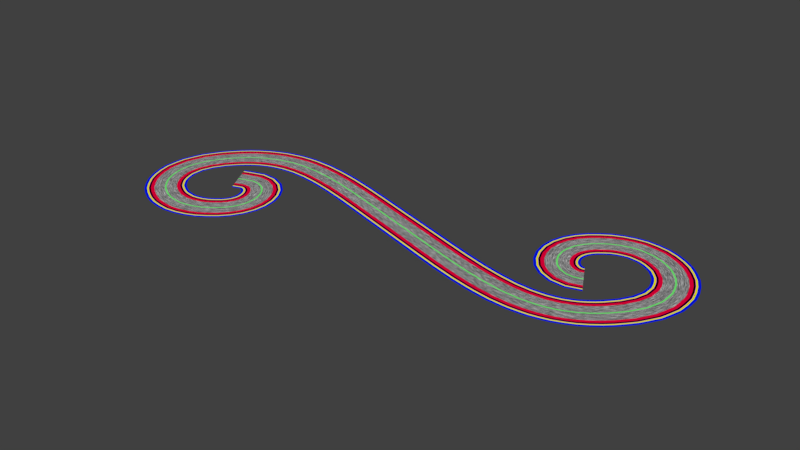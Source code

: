 # Source: materials.blend  (saved by Blender 2.79.0; exported with 4.5.12 LTS)
import bpy
from mathutils import Matrix  # noqa: F401  (used for matrix-valued properties, if any)

bpy.ops.wm.read_factory_settings(use_empty=True)
scene = bpy.context.scene
scene.name = 'Scene'

# ---- collections
col_collection_1 = bpy.data.collections.new('Collection 1'); scene.collection.children.link(col_collection_1)
col_collection_2 = bpy.data.collections.new('Collection 2'); scene.collection.children.link(col_collection_2)
col_collection_3 = bpy.data.collections.new('Collection 3'); scene.collection.children.link(col_collection_3)
col_collection_4 = bpy.data.collections.new('Collection 4'); scene.collection.children.link(col_collection_4)
col_collection_5 = bpy.data.collections.new('Collection 5'); scene.collection.children.link(col_collection_5)
col_collection_6 = bpy.data.collections.new('Collection 6'); scene.collection.children.link(col_collection_6)
col_collection_7 = bpy.data.collections.new('Collection 7'); scene.collection.children.link(col_collection_7)
col_collection_8 = bpy.data.collections.new('Collection 8'); scene.collection.children.link(col_collection_8)
col_collection_9 = bpy.data.collections.new('Collection 9'); scene.collection.children.link(col_collection_9)
col_collection_10 = bpy.data.collections.new('Collection 10'); scene.collection.children.link(col_collection_10)
col_collection_11 = bpy.data.collections.new('Collection 11'); scene.collection.children.link(col_collection_11)
col_collection_12 = bpy.data.collections.new('Collection 12'); scene.collection.children.link(col_collection_12)
col_collection_13 = bpy.data.collections.new('Collection 13'); scene.collection.children.link(col_collection_13)
col_collection_14 = bpy.data.collections.new('Collection 14'); scene.collection.children.link(col_collection_14)
col_collection_15 = bpy.data.collections.new('Collection 15'); scene.collection.children.link(col_collection_15)
col_collection_16 = bpy.data.collections.new('Collection 16'); scene.collection.children.link(col_collection_16)
col_collection_17 = bpy.data.collections.new('Collection 17'); scene.collection.children.link(col_collection_17)
col_collection_18 = bpy.data.collections.new('Collection 18'); scene.collection.children.link(col_collection_18)
col_collection_19 = bpy.data.collections.new('Collection 19'); scene.collection.children.link(col_collection_19)
col_collection_20 = bpy.data.collections.new('Collection 20'); scene.collection.children.link(col_collection_20)

# ---- materials (node trees are filled in below, after node groups)
mat_sidewalkmaterial = bpy.data.materials.new('sidewalkMaterial')
mat_sidewalkmaterial.alpha_threshold = 0.0
mat_sidewalkmaterial.roughness = 0.5
mat_greenwaymaterial = bpy.data.materials.new('greenwayMaterial')
mat_greenwaymaterial.alpha_threshold = 0.0
mat_greenwaymaterial.roughness = 0.5
mat_guttermaterial = bpy.data.materials.new('gutterMaterial')
mat_guttermaterial.alpha_threshold = 0.0
mat_guttermaterial.roughness = 0.5
mat_bikematerial = bpy.data.materials.new('bikeMaterial')
mat_bikematerial.alpha_threshold = 0.0
mat_bikematerial.roughness = 0.5
mat_shouldermaterial = bpy.data.materials.new('shoulderMaterial')
mat_shouldermaterial.alpha_threshold = 0.0
mat_shouldermaterial.roughness = 0.5
mat_lanesmaterial = bpy.data.materials.new('lanesMaterial')
mat_lanesmaterial.alpha_threshold = 0.0
mat_lanesmaterial.roughness = 0.5
mat_dividermaterial = bpy.data.materials.new('dividerMaterial')
mat_dividermaterial.alpha_threshold = 0.0
mat_dividermaterial.roughness = 0.5

# ---- material node trees
mat_sidewalkmaterial.use_nodes = True; mat_sidewalkmaterial.node_tree.nodes.clear()
_N = mat_sidewalkmaterial.node_tree.nodes; _L = mat_sidewalkmaterial.node_tree.links
n0 = _N.new('ShaderNodeOutputMaterial'); n0.name = 'Material Output'; n0.location = (300, 300)
n1 = _N.new('ShaderNodeBsdfDiffuse'); n1.name = 'Diffuse BSDF'; n1.location = (10, 300)
n1.inputs[0].default_value = (0.0, 0.009324, 0.916, 1.0)
_L.new(n1.outputs[0], n0.inputs[0])
n0.is_active_output = True
mat_greenwaymaterial.use_nodes = True; mat_greenwaymaterial.node_tree.nodes.clear()
_N = mat_greenwaymaterial.node_tree.nodes; _L = mat_greenwaymaterial.node_tree.links
n0 = _N.new('ShaderNodeOutputMaterial'); n0.name = 'Material Output'; n0.location = (300, 300)
n1 = _N.new('ShaderNodeBsdfDiffuse'); n1.name = 'Diffuse BSDF'; n1.location = (10, 300)
n1.inputs[0].default_value = (0.9927, 0.9636, 0.0, 1.0)
_L.new(n1.outputs[0], n0.inputs[0])
n0.is_active_output = True
mat_guttermaterial.use_nodes = True; mat_guttermaterial.node_tree.nodes.clear()
_N = mat_guttermaterial.node_tree.nodes; _L = mat_guttermaterial.node_tree.links
n0 = _N.new('ShaderNodeOutputMaterial'); n0.name = 'Material Output'; n0.location = (300, 300)
n1 = _N.new('ShaderNodeBsdfDiffuse'); n1.name = 'Diffuse BSDF'; n1.location = (10, 300)
n1.inputs[0].default_value = (0.7282, 0.0, 0.8361, 1.0)
_L.new(n1.outputs[0], n0.inputs[0])
n0.is_active_output = True
mat_bikematerial.use_nodes = True; mat_bikematerial.node_tree.nodes.clear()
_N = mat_bikematerial.node_tree.nodes; _L = mat_bikematerial.node_tree.links
n0 = _N.new('ShaderNodeOutputMaterial'); n0.name = 'Material Output'; n0.location = (300, 300)
n1 = _N.new('ShaderNodeBsdfDiffuse'); n1.name = 'Diffuse BSDF'; n1.location = (10, 300)
n1.inputs[0].default_value = (0.0, 0.0, 0.0, 1.0)
_L.new(n1.outputs[0], n0.inputs[0])
n0.is_active_output = True
mat_shouldermaterial.use_nodes = True; mat_shouldermaterial.node_tree.nodes.clear()
_N = mat_shouldermaterial.node_tree.nodes; _L = mat_shouldermaterial.node_tree.links
n0 = _N.new('ShaderNodeOutputMaterial'); n0.name = 'Material Output'; n0.location = (300, 300)
n1 = _N.new('ShaderNodeBsdfDiffuse'); n1.name = 'Diffuse BSDF'; n1.location = (10, 300)
n1.inputs[0].default_value = (0.91, 0.0, 0.04775, 1.0)
_L.new(n1.outputs[0], n0.inputs[0])
n0.is_active_output = True
mat_lanesmaterial.use_nodes = True; mat_lanesmaterial.node_tree.nodes.clear()
_N = mat_lanesmaterial.node_tree.nodes; _L = mat_lanesmaterial.node_tree.links
n0 = _N.new('ShaderNodeOutputMaterial'); n0.name = 'Material Output'; n0.location = (300, 300)
n1 = _N.new('ShaderNodeBsdfDiffuse'); n1.name = 'Diffuse BSDF'; n1.location = (10, 300)
n2 = _N.new('ShaderNodeTexCoord'); n2.name = 'Texture Coordinate'; n2.location = (-786, 334)
n3 = _N.new('ShaderNodeTexVoronoi'); n3.name = 'Voronoi Texture'; n3.location = (-203, 322)
n3.inputs[2].default_value = 30.2
n4 = _N.new('ShaderNodeMapping'); n4.name = 'Mapping'; n4.location = (-506, 353)
n4.vector_type = 'TEXTURE'
n4.inputs[3].default_value = (21.4, 1.0, 1.0)
n5 = _N.new('ShaderNodeMath'); n5.name = 'Math'; n5.location = (0, 0)
n5.operation = 'MULTIPLY'
_L.new(n1.outputs[0], n0.inputs[0])
_L.new(n4.outputs[0], n3.inputs[0])
_L.new(n2.outputs[0], n4.inputs[0])
_L.new(n5.outputs[0], n1.inputs[0])
_L.new(n3.outputs[0], n5.inputs[0])
_L.new(n3.outputs[0], n5.inputs[1])
n0.is_active_output = True
mat_dividermaterial.use_nodes = True; mat_dividermaterial.node_tree.nodes.clear()
_N = mat_dividermaterial.node_tree.nodes; _L = mat_dividermaterial.node_tree.links
n0 = _N.new('ShaderNodeOutputMaterial'); n0.name = 'Material Output'; n0.location = (300, 300)
n1 = _N.new('ShaderNodeBsdfDiffuse'); n1.name = 'Diffuse BSDF'; n1.location = (75, 329)
n1.inputs[0].default_value = (0.1904, 0.9466, 0.1998, 1.0)
_L.new(n1.outputs[0], n0.inputs[0])
n0.is_active_output = True

# ---- world
world_world = bpy.data.worlds.new('World'); scene.world = world_world
world_world.color = (0.05088, 0.05088, 0.05088)
world_world.use_sun_shadow = False
world_world.sun_shadow_jitter_overblur = 0.0
world_world.cycles.sampling_method = 'MANUAL'

# ---- meshes
me_sidewalkmesh = bpy.data.meshes.new('sidewalkMesh')
me_sidewalkmesh.from_pydata([(0.0, 10.7, 0.0), (0.0, 12.2, 0.0), (5.0, 12.2, 0.0), (5.0, 10.7, 0.0)], [], [(0, 1, 2, 3)])
me_sidewalkmesh.polygons.foreach_set('use_smooth', [True] * 1)
me_sidewalkmesh.materials.append(mat_sidewalkmaterial)
me_sidewalkmesh.use_remesh_preserve_volume = False
me_sidewalkmesh.use_remesh_preserve_attributes = False
me_sidewalkmesh.use_mirror_vertex_groups = False
me_sidewalkmesh.update()
me_greenwaymesh = bpy.data.meshes.new('greenwayMesh')
me_greenwaymesh.from_pydata([(0.0, 9.7, 0.0), (0.0, 10.7, 0.0), (5.0, 10.7, 0.0), (5.0, 9.7, 0.0)], [], [(0, 1, 2, 3)])
me_greenwaymesh.polygons.foreach_set('use_smooth', [True] * 1)
me_greenwaymesh.materials.append(mat_greenwaymaterial)
me_greenwaymesh.use_remesh_preserve_volume = False
me_greenwaymesh.use_remesh_preserve_attributes = False
me_greenwaymesh.use_mirror_vertex_groups = False
me_greenwaymesh.update()
me_guttermesh = bpy.data.meshes.new('gutterMesh')
me_guttermesh.from_pydata([(0.0, 9.5, 0.0), (0.0, 9.7, 0.0), (5.0, 9.7, 0.0), (5.0, 9.5, 0.0)], [], [(0, 1, 2, 3)])
me_guttermesh.polygons.foreach_set('use_smooth', [True] * 1)
me_guttermesh.materials.append(mat_guttermaterial)
me_guttermesh.use_remesh_preserve_volume = False
me_guttermesh.use_remesh_preserve_attributes = False
me_guttermesh.use_mirror_vertex_groups = False
me_guttermesh.update()
me_bikemesh = bpy.data.meshes.new('bikeMesh')
me_bikemesh.from_pydata([(0.0, 8.5, 0.0), (0.0, 9.5, 0.0), (5.0, 9.5, 0.0), (5.0, 8.5, 0.0)], [], [(0, 1, 2, 3)])
me_bikemesh.polygons.foreach_set('use_smooth', [True] * 1)
me_bikemesh.materials.append(mat_bikematerial)
me_bikemesh.use_remesh_preserve_volume = False
me_bikemesh.use_remesh_preserve_attributes = False
me_bikemesh.use_mirror_vertex_groups = False
me_bikemesh.update()
me_shouldermesh = bpy.data.meshes.new('shoulderMesh')
me_shouldermesh.from_pydata([(0.0, 6.5, 0.0), (0.0, 8.5, 0.0), (5.0, 8.5, 0.0), (5.0, 6.5, 0.0)], [], [(0, 1, 2, 3)])
me_shouldermesh.polygons.foreach_set('use_smooth', [True] * 1)
me_shouldermesh.materials.append(mat_shouldermaterial)
me_shouldermesh.use_remesh_preserve_volume = False
me_shouldermesh.use_remesh_preserve_attributes = False
me_shouldermesh.use_mirror_vertex_groups = False
me_shouldermesh.update()
me_lanesmesh = bpy.data.meshes.new('lanesMesh')
me_lanesmesh.from_pydata([(0.0, 0.5, 0.0), (0.0, 3.5, 0.0), (5.0, 3.5, 0.0), (5.0, 0.5, 0.0)], [], [(0, 1, 2, 3)])
me_lanesmesh.polygons.foreach_set('use_smooth', [True] * 1)
_uv = me_lanesmesh.uv_layers.new(name='UVMap')
_uv.uv.foreach_set('vector', [0.0, 0.0, 1.0, 0.0, 1.0, 1.0, 0.0, 1.0])
_uv.active_render = True
_uv = me_lanesmesh.uv_layers.new(name='accent')
_uv.uv.foreach_set('vector', [0.0, 0.0, 1.0, 0.0, 1.0, 1.0, 0.0, 1.0])
me_lanesmesh.materials.append(mat_lanesmaterial)
me_lanesmesh.use_remesh_preserve_volume = False
me_lanesmesh.use_remesh_preserve_attributes = False
me_lanesmesh.use_mirror_vertex_groups = False
me_lanesmesh.update()
me_dividermesh = bpy.data.meshes.new('dividerMesh')
me_dividermesh.from_pydata([(0.0, 0.0, 0.0), (0.0, 0.5, 0.0), (5.0, 0.5, 0.0), (5.0, 0.0, 0.0)], [], [(0, 1, 2, 3)])
me_dividermesh.polygons.foreach_set('use_smooth', [True] * 1)
me_dividermesh.materials.append(mat_dividermaterial)
me_dividermesh.use_remesh_preserve_volume = False
me_dividermesh.use_remesh_preserve_attributes = False
me_dividermesh.use_mirror_vertex_groups = False
me_dividermesh.update()

# ---- curves / text
cu_curlycurve = bpy.data.curves.new('CurlyCurve', 'CURVE')
cu_curlycurve.dimensions = '3D'
_sp = cu_curlycurve.splines.new('BEZIER'); _sp.bezier_points.add(6)
_sp.bezier_points.foreach_set('co', [0.0, 0.0, 0.0, -17.27, 34.54, 0.0, 32.55, -13.28, 0.0, -108.6, -13.28, 0.0, -249.7, -13.28, 0.0, -199.8, -61.11, 0.0, -217.1, -26.57, 0.0])
_sp.bezier_points.foreach_set('handle_left', [15.33, 8.35, 0.0, -34.13, 16.83, 0.0, 61.84, 25.31, 0.0, -41.03, -33.73, 0.0, -219.5, 26.45, 0.0, -228.8, -91.58, 0.0, -201.8, -18.22, 0.0])
_sp.bezier_points.foreach_set('handle_right', [-15.33, -8.35, 0.0, 11.73, 65.01, 0.0, 2.385, -53.02, 0.0, -176.1, 7.164, 0.0, -279.0, -51.88, 0.0, -183.0, -43.4, 0.0, -232.4, -34.92, 0.0])
for _p, _l, _r in zip(_sp.bezier_points, ['ALIGNED', 'ALIGNED', 'ALIGNED', 'ALIGNED', 'ALIGNED', 'ALIGNED', 'ALIGNED'], ['ALIGNED', 'ALIGNED', 'ALIGNED', 'ALIGNED', 'ALIGNED', 'ALIGNED', 'ALIGNED']): _p.handle_left_type = _l; _p.handle_right_type = _r
cu_curlycurve.use_path_clamp = True
cu_curlycurve.bevel_resolution = 0
cu_curlycurve.fill_mode = 'HALF'

# ---- objects
ob_curlycurve = bpy.data.objects.new('CurlyCurve', cu_curlycurve)
ob_sidewalk = bpy.data.objects.new('sidewalk', me_sidewalkmesh)
ob_greenway = bpy.data.objects.new('greenway', me_greenwaymesh)
ob_gutter = bpy.data.objects.new('gutter', me_guttermesh)
ob_bike = bpy.data.objects.new('bike', me_bikemesh)
ob_shoulder = bpy.data.objects.new('shoulder', me_shouldermesh)
ob_lanes = bpy.data.objects.new('lanes', me_lanesmesh)
ob_divider = bpy.data.objects.new('divider', me_dividermesh)

# ---- transforms, parenting, visibility, modifiers, constraints
ob_curlycurve.location = (175.7, 21.73, -12.05)
ob_curlycurve.show_name = True
ob_curlycurve.show_in_front = True
ob_curlycurve.lineart.crease_threshold = 0.0
ob_sidewalk.parent = ob_curlycurve
ob_sidewalk.location = (0.0, 0.0, 0.0)
ob_sidewalk.show_name = True
ob_sidewalk.lineart.crease_threshold = 0.0
_m = ob_sidewalk.modifiers.new('Mirror_Twoway', 'MIRROR')
_m.use_axis = (False, True, False)
_m = ob_sidewalk.modifiers.new('ArrayCurveLength', 'ARRAY')
_m.fit_type = 'FIT_CURVE'
_m.curve = ob_curlycurve
_m.constant_offset_displace = (0.0, 0.0, 0.0)
_m.use_merge_vertices = True
_m = ob_sidewalk.modifiers.new('Curve', 'CURVE')
_m.object = ob_curlycurve
ob_greenway.parent = ob_curlycurve
ob_greenway.location = (0.0, 0.0, 0.0)
ob_greenway.show_name = True
ob_greenway.lineart.crease_threshold = 0.0
_m = ob_greenway.modifiers.new('Mirror_Twoway', 'MIRROR')
_m.use_axis = (False, True, False)
_m = ob_greenway.modifiers.new('ArrayCurveLength', 'ARRAY')
_m.fit_type = 'FIT_CURVE'
_m.curve = ob_curlycurve
_m.constant_offset_displace = (0.0, 0.0, 0.0)
_m.use_merge_vertices = True
_m = ob_greenway.modifiers.new('Curve', 'CURVE')
_m.object = ob_curlycurve
ob_gutter.parent = ob_curlycurve
ob_gutter.location = (0.0, 0.0, 0.0)
ob_gutter.show_name = True
ob_gutter.lineart.crease_threshold = 0.0
_m = ob_gutter.modifiers.new('Mirror_Twoway', 'MIRROR')
_m.use_axis = (False, True, False)
_m = ob_gutter.modifiers.new('ArrayCurveLength', 'ARRAY')
_m.fit_type = 'FIT_CURVE'
_m.curve = ob_curlycurve
_m.constant_offset_displace = (0.0, 0.0, 0.0)
_m.use_merge_vertices = True
_m = ob_gutter.modifiers.new('Curve', 'CURVE')
_m.object = ob_curlycurve
ob_bike.parent = ob_curlycurve
ob_bike.location = (0.0, 0.0, 0.0)
ob_bike.show_name = True
ob_bike.lineart.crease_threshold = 0.0
_m = ob_bike.modifiers.new('Mirror_Twoway', 'MIRROR')
_m.use_axis = (False, True, False)
_m = ob_bike.modifiers.new('ArrayCurveLength', 'ARRAY')
_m.fit_type = 'FIT_CURVE'
_m.curve = ob_curlycurve
_m.constant_offset_displace = (0.0, 0.0, 0.0)
_m.use_merge_vertices = True
_m = ob_bike.modifiers.new('Curve', 'CURVE')
_m.object = ob_curlycurve
ob_shoulder.parent = ob_curlycurve
ob_shoulder.location = (0.0, 0.0, 0.0)
ob_shoulder.show_name = True
ob_shoulder.lineart.crease_threshold = 0.0
_m = ob_shoulder.modifiers.new('Mirror_Twoway', 'MIRROR')
_m.use_axis = (False, True, False)
_m = ob_shoulder.modifiers.new('ArrayCurveLength', 'ARRAY')
_m.fit_type = 'FIT_CURVE'
_m.curve = ob_curlycurve
_m.constant_offset_displace = (0.0, 0.0, 0.0)
_m.use_merge_vertices = True
_m = ob_shoulder.modifiers.new('Curve', 'CURVE')
_m.object = ob_curlycurve
ob_lanes.parent = ob_curlycurve
ob_lanes.location = (0.0, 0.0, 0.0)
ob_lanes.show_name = True
ob_lanes.lineart.crease_threshold = 0.0
_m = ob_lanes.modifiers.new('ArrayLanes', 'ARRAY')
_m.constant_offset_displace = (0.0, 0.0, 0.0)
_m.relative_offset_displace = (0.0, 1.0, 0.0)
_m = ob_lanes.modifiers.new('Mirror_Twoway', 'MIRROR')
_m.use_axis = (False, True, False)
_m = ob_lanes.modifiers.new('ArrayCurveLength', 'ARRAY')
_m.fit_type = 'FIT_CURVE'
_m.curve = ob_curlycurve
_m.constant_offset_displace = (0.0, 0.0, 0.0)
_m.use_merge_vertices = True
_m = ob_lanes.modifiers.new('Curve', 'CURVE')
_m.object = ob_curlycurve
ob_divider.parent = ob_curlycurve
ob_divider.location = (0.0, 0.0, 0.0)
ob_divider.show_name = True
ob_divider.lineart.crease_threshold = 0.0
_m = ob_divider.modifiers.new('Mirror_Twoway', 'MIRROR')
_m.use_axis = (False, True, False)
_m = ob_divider.modifiers.new('ArrayCurveLength', 'ARRAY')
_m.fit_type = 'FIT_CURVE'
_m.curve = ob_curlycurve
_m.constant_offset_displace = (0.0, 0.0, 0.0)
_m.use_merge_vertices = True
_m = ob_divider.modifiers.new('Curve', 'CURVE')
_m.object = ob_curlycurve

# ---- collection membership
col_collection_1.objects.link(ob_curlycurve)
col_collection_1.objects.link(ob_sidewalk)
col_collection_1.objects.link(ob_greenway)
col_collection_1.objects.link(ob_gutter)
col_collection_1.objects.link(ob_bike)
col_collection_1.objects.link(ob_shoulder)
col_collection_1.objects.link(ob_lanes)
col_collection_1.objects.link(ob_divider)
col_collection_2.objects.link(ob_sidewalk)
col_collection_2.objects.link(ob_greenway)
col_collection_2.objects.link(ob_gutter)
col_collection_2.objects.link(ob_bike)
col_collection_2.objects.link(ob_shoulder)
col_collection_2.objects.link(ob_lanes)
col_collection_2.objects.link(ob_divider)
col_collection_3.objects.link(ob_sidewalk)
col_collection_3.objects.link(ob_greenway)
col_collection_3.objects.link(ob_gutter)
col_collection_3.objects.link(ob_bike)
col_collection_3.objects.link(ob_shoulder)
col_collection_3.objects.link(ob_lanes)
col_collection_3.objects.link(ob_divider)
col_collection_4.objects.link(ob_sidewalk)
col_collection_4.objects.link(ob_greenway)
col_collection_4.objects.link(ob_gutter)
col_collection_4.objects.link(ob_bike)
col_collection_4.objects.link(ob_shoulder)
col_collection_4.objects.link(ob_lanes)
col_collection_4.objects.link(ob_divider)
col_collection_5.objects.link(ob_sidewalk)
col_collection_5.objects.link(ob_greenway)
col_collection_5.objects.link(ob_gutter)
col_collection_5.objects.link(ob_bike)
col_collection_5.objects.link(ob_shoulder)
col_collection_5.objects.link(ob_lanes)
col_collection_5.objects.link(ob_divider)
col_collection_6.objects.link(ob_sidewalk)
col_collection_6.objects.link(ob_greenway)
col_collection_6.objects.link(ob_gutter)
col_collection_6.objects.link(ob_bike)
col_collection_6.objects.link(ob_shoulder)
col_collection_6.objects.link(ob_lanes)
col_collection_6.objects.link(ob_divider)
col_collection_7.objects.link(ob_sidewalk)
col_collection_7.objects.link(ob_greenway)
col_collection_7.objects.link(ob_gutter)
col_collection_7.objects.link(ob_bike)
col_collection_7.objects.link(ob_shoulder)
col_collection_7.objects.link(ob_lanes)
col_collection_7.objects.link(ob_divider)
col_collection_8.objects.link(ob_sidewalk)
col_collection_8.objects.link(ob_greenway)
col_collection_8.objects.link(ob_gutter)
col_collection_8.objects.link(ob_bike)
col_collection_8.objects.link(ob_shoulder)
col_collection_8.objects.link(ob_lanes)
col_collection_8.objects.link(ob_divider)
col_collection_9.objects.link(ob_sidewalk)
col_collection_9.objects.link(ob_greenway)
col_collection_9.objects.link(ob_gutter)
col_collection_9.objects.link(ob_bike)
col_collection_9.objects.link(ob_shoulder)
col_collection_9.objects.link(ob_lanes)
col_collection_9.objects.link(ob_divider)
col_collection_10.objects.link(ob_sidewalk)
col_collection_10.objects.link(ob_greenway)
col_collection_10.objects.link(ob_gutter)
col_collection_10.objects.link(ob_bike)
col_collection_10.objects.link(ob_shoulder)
col_collection_10.objects.link(ob_lanes)
col_collection_10.objects.link(ob_divider)
col_collection_11.objects.link(ob_sidewalk)
col_collection_11.objects.link(ob_greenway)
col_collection_11.objects.link(ob_gutter)
col_collection_11.objects.link(ob_bike)
col_collection_11.objects.link(ob_shoulder)
col_collection_11.objects.link(ob_lanes)
col_collection_11.objects.link(ob_divider)
col_collection_12.objects.link(ob_sidewalk)
col_collection_12.objects.link(ob_greenway)
col_collection_12.objects.link(ob_gutter)
col_collection_12.objects.link(ob_bike)
col_collection_12.objects.link(ob_shoulder)
col_collection_12.objects.link(ob_lanes)
col_collection_12.objects.link(ob_divider)
col_collection_13.objects.link(ob_sidewalk)
col_collection_13.objects.link(ob_greenway)
col_collection_13.objects.link(ob_gutter)
col_collection_13.objects.link(ob_bike)
col_collection_13.objects.link(ob_shoulder)
col_collection_13.objects.link(ob_lanes)
col_collection_13.objects.link(ob_divider)
col_collection_14.objects.link(ob_sidewalk)
col_collection_14.objects.link(ob_greenway)
col_collection_14.objects.link(ob_gutter)
col_collection_14.objects.link(ob_bike)
col_collection_14.objects.link(ob_shoulder)
col_collection_14.objects.link(ob_lanes)
col_collection_14.objects.link(ob_divider)
col_collection_15.objects.link(ob_sidewalk)
col_collection_15.objects.link(ob_greenway)
col_collection_15.objects.link(ob_gutter)
col_collection_15.objects.link(ob_bike)
col_collection_15.objects.link(ob_shoulder)
col_collection_15.objects.link(ob_lanes)
col_collection_15.objects.link(ob_divider)
col_collection_16.objects.link(ob_sidewalk)
col_collection_16.objects.link(ob_greenway)
col_collection_16.objects.link(ob_gutter)
col_collection_16.objects.link(ob_bike)
col_collection_16.objects.link(ob_shoulder)
col_collection_16.objects.link(ob_lanes)
col_collection_16.objects.link(ob_divider)
col_collection_17.objects.link(ob_sidewalk)
col_collection_17.objects.link(ob_greenway)
col_collection_17.objects.link(ob_gutter)
col_collection_17.objects.link(ob_bike)
col_collection_17.objects.link(ob_shoulder)
col_collection_17.objects.link(ob_lanes)
col_collection_17.objects.link(ob_divider)
col_collection_18.objects.link(ob_sidewalk)
col_collection_18.objects.link(ob_greenway)
col_collection_18.objects.link(ob_gutter)
col_collection_18.objects.link(ob_bike)
col_collection_18.objects.link(ob_shoulder)
col_collection_18.objects.link(ob_lanes)
col_collection_18.objects.link(ob_divider)
col_collection_19.objects.link(ob_sidewalk)
col_collection_19.objects.link(ob_greenway)
col_collection_19.objects.link(ob_gutter)
col_collection_19.objects.link(ob_bike)
col_collection_19.objects.link(ob_shoulder)
col_collection_19.objects.link(ob_lanes)
col_collection_19.objects.link(ob_divider)
col_collection_20.objects.link(ob_sidewalk)
col_collection_20.objects.link(ob_greenway)
col_collection_20.objects.link(ob_gutter)
col_collection_20.objects.link(ob_bike)
col_collection_20.objects.link(ob_shoulder)
col_collection_20.objects.link(ob_lanes)
col_collection_20.objects.link(ob_divider)

# ---- scene / render settings (as saved in the file)
scene.frame_start = 1; scene.frame_end = 250; scene.frame_set(0)
scene.render.engine = 'CYCLES'
scene.render.resolution_percentage = 50
scene.render.dither_intensity = 0.0
scene.cycles.use_denoising = False
scene.cycles.samples = 128
scene.cycles.sampling_pattern = 'TABULATED_SOBOL'
scene.cycles.use_adaptive_sampling = False
scene.cycles.use_light_tree = False
scene.cycles.blur_glossy = 0.0
scene.cycles.sample_clamp_indirect = 0.0
scene.view_settings.view_transform = 'Standard'
bpy.context.view_layer.update()

# ---- added for rendering (the .blend has no active camera and no usable light): camera, sun
cam_auto = bpy.data.cameras.new('AutoCamera')
cam_auto.lens = 50.0
cam_auto.sensor_width = 36.0
cam_auto.clip_end = 6090.08
ob_auto_camera = bpy.data.objects.new('AutoCamera', cam_auto)
scene.collection.objects.link(ob_auto_camera)
ob_auto_camera.location = (414.153, -407.968, 265.559)
ob_auto_camera.rotation_euler = (1.09748, -7.21219e-08, 0.694738)
scene.camera = ob_auto_camera
light_auto_sun = bpy.data.lights.new('AutoSun', 'SUN')
light_auto_sun.energy = 3.0
light_auto_sun.angle = 0.0523599
ob_auto_sun = bpy.data.objects.new('AutoSun', light_auto_sun)
scene.collection.objects.link(ob_auto_sun)
ob_auto_sun.rotation_euler = (0.872665, 0.174533, 0.523599)
bpy.context.view_layer.update()
